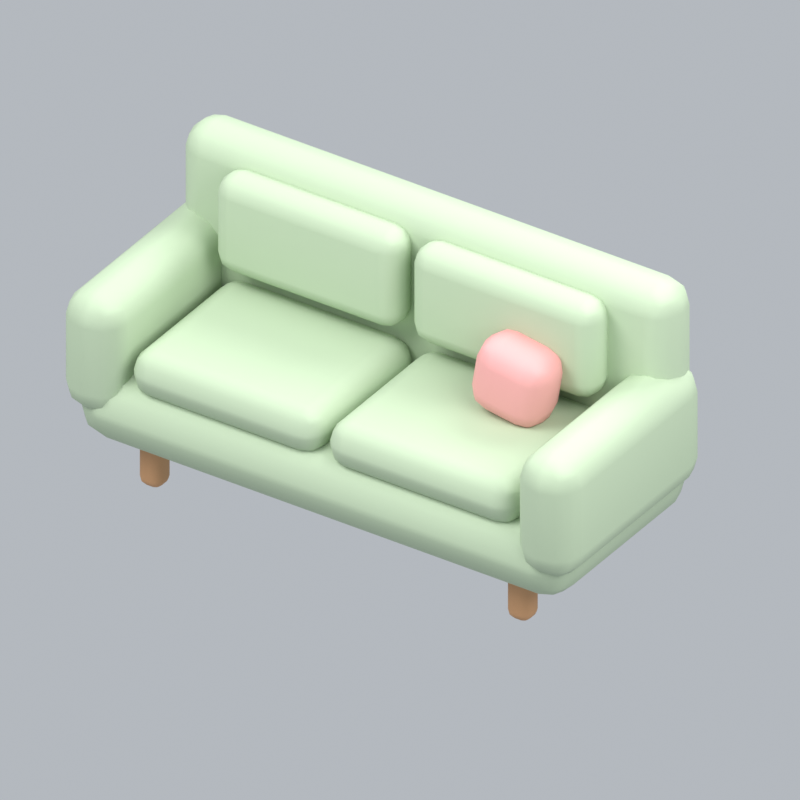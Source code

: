 # Source: sofaA.blend  (saved by Blender 5.2.45; exported with 4.5.12 LTS)
import bpy
from mathutils import Matrix  # noqa: F401  (used for matrix-valued properties, if any)

bpy.ops.wm.read_factory_settings(use_empty=True)
scene = bpy.context.scene
scene.name = 'Scene'

# ---- collections
col_collection = bpy.data.collections.new('Collection'); scene.collection.children.link(col_collection)

# ---- materials (node trees are filled in below, after node groups)
mat_wood = bpy.data.materials.new('wood')
mat_wood.diffuse_color = (0.5841, 0.3185, 0.1529, 1.0)
mat_sage = bpy.data.materials.new('sage')
mat_sage.diffuse_color = (0.4851, 0.6038, 0.4179, 1.0)
mat_pink = bpy.data.materials.new('pink')
mat_pink.diffuse_color = (0.8632, 0.402, 0.3916, 1.0)

# ---- material node trees
mat_wood.use_nodes = True; mat_wood.node_tree.nodes.clear()
_N = mat_wood.node_tree.nodes; _L = mat_wood.node_tree.links
n0 = _N.new('ShaderNodeBsdfPrincipled'); n0.name = 'Principled BSDF'; n0.location = (-200, 100)
n0.inputs[0].default_value = (0.5841, 0.3185, 0.1529, 1.0)
n0.inputs[2].default_value = 0.72
n0.inputs[10].default_value = 0.005
n1 = _N.new('ShaderNodeOutputMaterial'); n1.name = 'Material Output'; n1.location = (200, 100)
_L.new(n0.outputs[0], n1.inputs[0])
n1.is_active_output = True
mat_sage.use_nodes = True; mat_sage.node_tree.nodes.clear()
_N = mat_sage.node_tree.nodes; _L = mat_sage.node_tree.links
n0 = _N.new('ShaderNodeBsdfPrincipled'); n0.name = 'Principled BSDF'; n0.location = (-200, 100)
n0.inputs[0].default_value = (0.4851, 0.6038, 0.4179, 1.0)
n0.inputs[2].default_value = 0.72
n0.inputs[10].default_value = 0.005
n1 = _N.new('ShaderNodeOutputMaterial'); n1.name = 'Material Output'; n1.location = (200, 100)
_L.new(n0.outputs[0], n1.inputs[0])
n1.is_active_output = True
mat_pink.use_nodes = True; mat_pink.node_tree.nodes.clear()
_N = mat_pink.node_tree.nodes; _L = mat_pink.node_tree.links
n0 = _N.new('ShaderNodeBsdfPrincipled'); n0.name = 'Principled BSDF'; n0.location = (-200, 100)
n0.inputs[0].default_value = (0.8632, 0.402, 0.3916, 1.0)
n0.inputs[2].default_value = 0.72
n0.inputs[10].default_value = 0.005
n1 = _N.new('ShaderNodeOutputMaterial'); n1.name = 'Material Output'; n1.location = (200, 100)
_L.new(n0.outputs[0], n1.inputs[0])
n1.is_active_output = True

# ---- world
world_world = bpy.data.worlds.new('World'); scene.world = world_world
world_world.use_nodes = True; world_world.node_tree.nodes.clear()
_N = world_world.node_tree.nodes; _L = world_world.node_tree.links
n0 = _N.new('ShaderNodeOutputWorld'); n0.name = 'World Output'; n0.location = (200, 100)
n1 = _N.new('ShaderNodeBackground'); n1.name = 'Background'; n1.location = (-200, 100)
n1.inputs[0].default_value = (0.65, 0.69, 0.74, 1.0)
n1.inputs[1].default_value = 0.7
_L.new(n1.outputs[0], n0.inputs[0])
n0.is_active_output = True
world_world.color = (0.3, 0.3, 0.3)
world_world.sun_shadow_jitter_overblur = 0.0

# ---- cameras
cam_camera_228 = bpy.data.cameras.new('Camera.228')
cam_camera_228.type = 'ORTHO'
cam_camera_228.ortho_scale = 3.255

# ---- lights
light_area_681 = bpy.data.lights.new('Area.681', 'AREA')
light_area_681.energy = 500.0
light_area_681.shape = 'DISK'
light_area_681.size = 5.0
light_area_681.size_y = 1.0
light_area_682 = bpy.data.lights.new('Area.682', 'AREA')
light_area_682.energy = 180.0
light_area_682.shape = 'DISK'
light_area_682.size = 4.0
light_area_682.size_y = 1.0
light_area_683 = bpy.data.lights.new('Area.683', 'AREA')
light_area_683.energy = 300.0
light_area_683.shape = 'DISK'
light_area_683.size = 4.0
light_area_683.size_y = 1.0

# ---- meshes
me_cube_878 = bpy.data.meshes.new('Cube.878')
me_cube_878.from_pydata([(-0.055, -0.055, -0.12), (-0.055, -0.055, 0.12), (-0.055, 0.055, -0.12), (-0.055, 0.055, 0.12), (0.055, -0.055, -0.12), (0.055, -0.055, 0.12), (0.055, 0.055, -0.12), (0.055, 0.055, 0.12)], [], [(0, 1, 3, 2), (2, 3, 7, 6), (6, 7, 5, 4), (4, 5, 1, 0), (2, 6, 4, 0), (7, 3, 1, 5)])
_uv = me_cube_878.uv_layers.new(name='UVMap')
_uv.uv.foreach_set('vector', [0.375, 0.0, 0.625, 0.0, 0.625, 0.25, 0.375, 0.25, 0.375, 0.25, 0.625, 0.25, 0.625, 0.5, 0.375, 0.5, 0.375, 0.5, 0.625, 0.5, 0.625, 0.75, 0.375, 0.75, 0.375, 0.75, 0.625, 0.75, 0.625, 1.0, 0.375, 1.0, 0.125, 0.5, 0.375, 0.5, 0.375, 0.75, 0.125, 0.75, 0.625, 0.5, 0.875, 0.5, 0.875, 0.75, 0.625, 0.75])
me_cube_878.materials.append(mat_wood)
me_cube_878.update()
me_cube_879 = bpy.data.meshes.new('Cube.879')
me_cube_879.from_pydata([(-0.055, -0.055, -0.12), (-0.055, -0.055, 0.12), (-0.055, 0.055, -0.12), (-0.055, 0.055, 0.12), (0.055, -0.055, -0.12), (0.055, -0.055, 0.12), (0.055, 0.055, -0.12), (0.055, 0.055, 0.12)], [], [(0, 1, 3, 2), (2, 3, 7, 6), (6, 7, 5, 4), (4, 5, 1, 0), (2, 6, 4, 0), (7, 3, 1, 5)])
_uv = me_cube_879.uv_layers.new(name='UVMap')
_uv.uv.foreach_set('vector', [0.375, 0.0, 0.625, 0.0, 0.625, 0.25, 0.375, 0.25, 0.375, 0.25, 0.625, 0.25, 0.625, 0.5, 0.375, 0.5, 0.375, 0.5, 0.625, 0.5, 0.625, 0.75, 0.375, 0.75, 0.375, 0.75, 0.625, 0.75, 0.625, 1.0, 0.375, 1.0, 0.125, 0.5, 0.375, 0.5, 0.375, 0.75, 0.125, 0.75, 0.625, 0.5, 0.875, 0.5, 0.875, 0.75, 0.625, 0.75])
me_cube_879.materials.append(mat_wood)
me_cube_879.update()
me_cube_880 = bpy.data.meshes.new('Cube.880')
me_cube_880.from_pydata([(-0.055, -0.055, -0.12), (-0.055, -0.055, 0.12), (-0.055, 0.055, -0.12), (-0.055, 0.055, 0.12), (0.055, -0.055, -0.12), (0.055, -0.055, 0.12), (0.055, 0.055, -0.12), (0.055, 0.055, 0.12)], [], [(0, 1, 3, 2), (2, 3, 7, 6), (6, 7, 5, 4), (4, 5, 1, 0), (2, 6, 4, 0), (7, 3, 1, 5)])
_uv = me_cube_880.uv_layers.new(name='UVMap')
_uv.uv.foreach_set('vector', [0.375, 0.0, 0.625, 0.0, 0.625, 0.25, 0.375, 0.25, 0.375, 0.25, 0.625, 0.25, 0.625, 0.5, 0.375, 0.5, 0.375, 0.5, 0.625, 0.5, 0.625, 0.75, 0.375, 0.75, 0.375, 0.75, 0.625, 0.75, 0.625, 1.0, 0.375, 1.0, 0.125, 0.5, 0.375, 0.5, 0.375, 0.75, 0.125, 0.75, 0.625, 0.5, 0.875, 0.5, 0.875, 0.75, 0.625, 0.75])
me_cube_880.materials.append(mat_wood)
me_cube_880.update()
me_cube_881 = bpy.data.meshes.new('Cube.881')
me_cube_881.from_pydata([(-0.055, -0.055, -0.12), (-0.055, -0.055, 0.12), (-0.055, 0.055, -0.12), (-0.055, 0.055, 0.12), (0.055, -0.055, -0.12), (0.055, -0.055, 0.12), (0.055, 0.055, -0.12), (0.055, 0.055, 0.12)], [], [(0, 1, 3, 2), (2, 3, 7, 6), (6, 7, 5, 4), (4, 5, 1, 0), (2, 6, 4, 0), (7, 3, 1, 5)])
_uv = me_cube_881.uv_layers.new(name='UVMap')
_uv.uv.foreach_set('vector', [0.375, 0.0, 0.625, 0.0, 0.625, 0.25, 0.375, 0.25, 0.375, 0.25, 0.625, 0.25, 0.625, 0.5, 0.375, 0.5, 0.375, 0.5, 0.625, 0.5, 0.625, 0.75, 0.375, 0.75, 0.375, 0.75, 0.625, 0.75, 0.625, 1.0, 0.375, 1.0, 0.125, 0.5, 0.375, 0.5, 0.375, 0.75, 0.125, 0.75, 0.625, 0.5, 0.875, 0.5, 0.875, 0.75, 0.625, 0.75])
me_cube_881.materials.append(mat_wood)
me_cube_881.update()
me_cube_882 = bpy.data.meshes.new('Cube.882')
me_cube_882.from_pydata([(-1.2, -0.515, -0.16), (-1.2, -0.515, 0.16), (-1.2, 0.515, -0.16), (-1.2, 0.515, 0.16), (1.2, -0.515, -0.16), (1.2, -0.515, 0.16), (1.2, 0.515, -0.16), (1.2, 0.515, 0.16)], [], [(0, 1, 3, 2), (2, 3, 7, 6), (6, 7, 5, 4), (4, 5, 1, 0), (2, 6, 4, 0), (7, 3, 1, 5)])
_uv = me_cube_882.uv_layers.new(name='UVMap')
_uv.uv.foreach_set('vector', [0.375, 0.0, 0.625, 0.0, 0.625, 0.25, 0.375, 0.25, 0.375, 0.25, 0.625, 0.25, 0.625, 0.5, 0.375, 0.5, 0.375, 0.5, 0.625, 0.5, 0.625, 0.75, 0.375, 0.75, 0.375, 0.75, 0.625, 0.75, 0.625, 1.0, 0.375, 1.0, 0.125, 0.5, 0.375, 0.5, 0.375, 0.75, 0.125, 0.75, 0.625, 0.5, 0.875, 0.5, 0.875, 0.75, 0.625, 0.75])
me_cube_882.materials.append(mat_sage)
me_cube_882.update()
me_cube_883 = bpy.data.meshes.new('Cube.883')
me_cube_883.from_pydata([(-1.2, -0.13, -0.425), (-1.2, -0.13, 0.425), (-1.2, 0.13, -0.425), (-1.2, 0.13, 0.425), (1.2, -0.13, -0.425), (1.2, -0.13, 0.425), (1.2, 0.13, -0.425), (1.2, 0.13, 0.425)], [], [(0, 1, 3, 2), (2, 3, 7, 6), (6, 7, 5, 4), (4, 5, 1, 0), (2, 6, 4, 0), (7, 3, 1, 5)])
_uv = me_cube_883.uv_layers.new(name='UVMap')
_uv.uv.foreach_set('vector', [0.375, 0.0, 0.625, 0.0, 0.625, 0.25, 0.375, 0.25, 0.375, 0.25, 0.625, 0.25, 0.625, 0.5, 0.375, 0.5, 0.375, 0.5, 0.625, 0.5, 0.625, 0.75, 0.375, 0.75, 0.375, 0.75, 0.625, 0.75, 0.625, 1.0, 0.375, 1.0, 0.125, 0.5, 0.375, 0.5, 0.375, 0.75, 0.125, 0.75, 0.625, 0.5, 0.875, 0.5, 0.875, 0.75, 0.625, 0.75])
me_cube_883.materials.append(mat_sage)
me_cube_883.update()
me_cube_884 = bpy.data.meshes.new('Cube.884')
me_cube_884.from_pydata([(-0.14, -0.53, -0.285), (-0.14, -0.53, 0.285), (-0.14, 0.53, -0.285), (-0.14, 0.53, 0.285), (0.14, -0.53, -0.285), (0.14, -0.53, 0.285), (0.14, 0.53, -0.285), (0.14, 0.53, 0.285)], [], [(0, 1, 3, 2), (2, 3, 7, 6), (6, 7, 5, 4), (4, 5, 1, 0), (2, 6, 4, 0), (7, 3, 1, 5)])
_uv = me_cube_884.uv_layers.new(name='UVMap')
_uv.uv.foreach_set('vector', [0.375, 0.0, 0.625, 0.0, 0.625, 0.25, 0.375, 0.25, 0.375, 0.25, 0.625, 0.25, 0.625, 0.5, 0.375, 0.5, 0.375, 0.5, 0.625, 0.5, 0.625, 0.75, 0.375, 0.75, 0.375, 0.75, 0.625, 0.75, 0.625, 1.0, 0.375, 1.0, 0.125, 0.5, 0.375, 0.5, 0.375, 0.75, 0.125, 0.75, 0.625, 0.5, 0.875, 0.5, 0.875, 0.75, 0.625, 0.75])
me_cube_884.materials.append(mat_sage)
me_cube_884.update()
me_cube_885 = bpy.data.meshes.new('Cube.885')
me_cube_885.from_pydata([(-0.14, -0.53, -0.285), (-0.14, -0.53, 0.285), (-0.14, 0.53, -0.285), (-0.14, 0.53, 0.285), (0.14, -0.53, -0.285), (0.14, -0.53, 0.285), (0.14, 0.53, -0.285), (0.14, 0.53, 0.285)], [], [(0, 1, 3, 2), (2, 3, 7, 6), (6, 7, 5, 4), (4, 5, 1, 0), (2, 6, 4, 0), (7, 3, 1, 5)])
_uv = me_cube_885.uv_layers.new(name='UVMap')
_uv.uv.foreach_set('vector', [0.375, 0.0, 0.625, 0.0, 0.625, 0.25, 0.375, 0.25, 0.375, 0.25, 0.625, 0.25, 0.625, 0.5, 0.375, 0.5, 0.375, 0.5, 0.625, 0.5, 0.625, 0.75, 0.375, 0.75, 0.375, 0.75, 0.625, 0.75, 0.625, 1.0, 0.375, 1.0, 0.125, 0.5, 0.375, 0.5, 0.375, 0.75, 0.125, 0.75, 0.625, 0.5, 0.875, 0.5, 0.875, 0.75, 0.625, 0.75])
me_cube_885.materials.append(mat_sage)
me_cube_885.update()
me_cube_886 = bpy.data.meshes.new('Cube.886')
me_cube_886.from_pydata([(-0.465, -0.39, -0.11), (-0.465, -0.39, 0.11), (-0.465, 0.39, -0.11), (-0.465, 0.39, 0.11), (0.465, -0.39, -0.11), (0.465, -0.39, 0.11), (0.465, 0.39, -0.11), (0.465, 0.39, 0.11)], [], [(0, 1, 3, 2), (2, 3, 7, 6), (6, 7, 5, 4), (4, 5, 1, 0), (2, 6, 4, 0), (7, 3, 1, 5)])
_uv = me_cube_886.uv_layers.new(name='UVMap')
_uv.uv.foreach_set('vector', [0.375, 0.0, 0.625, 0.0, 0.625, 0.25, 0.375, 0.25, 0.375, 0.25, 0.625, 0.25, 0.625, 0.5, 0.375, 0.5, 0.375, 0.5, 0.625, 0.5, 0.625, 0.75, 0.375, 0.75, 0.375, 0.75, 0.625, 0.75, 0.625, 1.0, 0.375, 1.0, 0.125, 0.5, 0.375, 0.5, 0.375, 0.75, 0.125, 0.75, 0.625, 0.5, 0.875, 0.5, 0.875, 0.75, 0.625, 0.75])
me_cube_886.materials.append(mat_sage)
me_cube_886.update()
me_cube_887 = bpy.data.meshes.new('Cube.887')
me_cube_887.from_pydata([(-0.45, -0.095, -0.23), (-0.45, -0.095, 0.23), (-0.45, 0.095, -0.23), (-0.45, 0.095, 0.23), (0.45, -0.095, -0.23), (0.45, -0.095, 0.23), (0.45, 0.095, -0.23), (0.45, 0.095, 0.23)], [], [(0, 1, 3, 2), (2, 3, 7, 6), (6, 7, 5, 4), (4, 5, 1, 0), (2, 6, 4, 0), (7, 3, 1, 5)])
_uv = me_cube_887.uv_layers.new(name='UVMap')
_uv.uv.foreach_set('vector', [0.375, 0.0, 0.625, 0.0, 0.625, 0.25, 0.375, 0.25, 0.375, 0.25, 0.625, 0.25, 0.625, 0.5, 0.375, 0.5, 0.375, 0.5, 0.625, 0.5, 0.625, 0.75, 0.375, 0.75, 0.375, 0.75, 0.625, 0.75, 0.625, 1.0, 0.375, 1.0, 0.125, 0.5, 0.375, 0.5, 0.375, 0.75, 0.125, 0.75, 0.625, 0.5, 0.875, 0.5, 0.875, 0.75, 0.625, 0.75])
me_cube_887.materials.append(mat_sage)
me_cube_887.update()
me_cube_888 = bpy.data.meshes.new('Cube.888')
me_cube_888.from_pydata([(-0.465, -0.39, -0.11), (-0.465, -0.39, 0.11), (-0.465, 0.39, -0.11), (-0.465, 0.39, 0.11), (0.465, -0.39, -0.11), (0.465, -0.39, 0.11), (0.465, 0.39, -0.11), (0.465, 0.39, 0.11)], [], [(0, 1, 3, 2), (2, 3, 7, 6), (6, 7, 5, 4), (4, 5, 1, 0), (2, 6, 4, 0), (7, 3, 1, 5)])
_uv = me_cube_888.uv_layers.new(name='UVMap')
_uv.uv.foreach_set('vector', [0.375, 0.0, 0.625, 0.0, 0.625, 0.25, 0.375, 0.25, 0.375, 0.25, 0.625, 0.25, 0.625, 0.5, 0.375, 0.5, 0.375, 0.5, 0.625, 0.5, 0.625, 0.75, 0.375, 0.75, 0.375, 0.75, 0.625, 0.75, 0.625, 1.0, 0.375, 1.0, 0.125, 0.5, 0.375, 0.5, 0.375, 0.75, 0.125, 0.75, 0.625, 0.5, 0.875, 0.5, 0.875, 0.75, 0.625, 0.75])
me_cube_888.materials.append(mat_sage)
me_cube_888.update()
me_cube_889 = bpy.data.meshes.new('Cube.889')
me_cube_889.from_pydata([(-0.45, -0.095, -0.23), (-0.45, -0.095, 0.23), (-0.45, 0.095, -0.23), (-0.45, 0.095, 0.23), (0.45, -0.095, -0.23), (0.45, -0.095, 0.23), (0.45, 0.095, -0.23), (0.45, 0.095, 0.23)], [], [(0, 1, 3, 2), (2, 3, 7, 6), (6, 7, 5, 4), (4, 5, 1, 0), (2, 6, 4, 0), (7, 3, 1, 5)])
_uv = me_cube_889.uv_layers.new(name='UVMap')
_uv.uv.foreach_set('vector', [0.375, 0.0, 0.625, 0.0, 0.625, 0.25, 0.375, 0.25, 0.375, 0.25, 0.625, 0.25, 0.625, 0.5, 0.375, 0.5, 0.375, 0.5, 0.625, 0.5, 0.625, 0.75, 0.375, 0.75, 0.375, 0.75, 0.625, 0.75, 0.625, 1.0, 0.375, 1.0, 0.125, 0.5, 0.375, 0.5, 0.375, 0.75, 0.125, 0.75, 0.625, 0.5, 0.875, 0.5, 0.875, 0.75, 0.625, 0.75])
me_cube_889.materials.append(mat_sage)
me_cube_889.update()
me_cube_890 = bpy.data.meshes.new('Cube.890')
me_cube_890.from_pydata([(-0.175, -0.125, -0.175), (-0.175, -0.125, 0.175), (-0.175, 0.125, -0.175), (-0.175, 0.125, 0.175), (0.175, -0.125, -0.175), (0.175, -0.125, 0.175), (0.175, 0.125, -0.175), (0.175, 0.125, 0.175)], [], [(0, 1, 3, 2), (2, 3, 7, 6), (6, 7, 5, 4), (4, 5, 1, 0), (2, 6, 4, 0), (7, 3, 1, 5)])
_uv = me_cube_890.uv_layers.new(name='UVMap')
_uv.uv.foreach_set('vector', [0.375, 0.0, 0.625, 0.0, 0.625, 0.25, 0.375, 0.25, 0.375, 0.25, 0.625, 0.25, 0.625, 0.5, 0.375, 0.5, 0.375, 0.5, 0.625, 0.5, 0.625, 0.75, 0.375, 0.75, 0.375, 0.75, 0.625, 0.75, 0.625, 1.0, 0.375, 1.0, 0.125, 0.5, 0.375, 0.5, 0.375, 0.75, 0.125, 0.75, 0.625, 0.5, 0.875, 0.5, 0.875, 0.75, 0.625, 0.75])
me_cube_890.materials.append(mat_pink)
me_cube_890.update()

# ---- objects
ob_fixed_isometric_camera = bpy.data.objects.new('Fixed isometric camera', cam_camera_228)
ob_warm_key = bpy.data.objects.new('Warm key', light_area_681)
ob_fill = bpy.data.objects.new('Fill', light_area_682)
ob_rim = bpy.data.objects.new('Rim', light_area_683)
ob_leg = bpy.data.objects.new('Leg', me_cube_878)
ob_leg_001 = bpy.data.objects.new('Leg.001', me_cube_879)
ob_leg_002 = bpy.data.objects.new('Leg.002', me_cube_880)
ob_leg_003 = bpy.data.objects.new('Leg.003', me_cube_881)
ob_sofa_base = bpy.data.objects.new('Sofa base', me_cube_882)
ob_upholstered_back = bpy.data.objects.new('Upholstered back', me_cube_883)
ob_rounded_arm = bpy.data.objects.new('Rounded arm', me_cube_884)
ob_rounded_arm_001 = bpy.data.objects.new('Rounded arm.001', me_cube_885)
ob_seat_cushion = bpy.data.objects.new('Seat cushion', me_cube_886)
ob_back_cushion = bpy.data.objects.new('Back cushion', me_cube_887)
ob_seat_cushion_001 = bpy.data.objects.new('Seat cushion.001', me_cube_888)
ob_back_cushion_001 = bpy.data.objects.new('Back cushion.001', me_cube_889)
ob_coral_accent_pillow = bpy.data.objects.new('Coral accent pillow', me_cube_890)
ob_sofaa_orientation = bpy.data.objects.new('sofaA orientation', None)

# ---- transforms, parenting, visibility, modifiers, constraints
ob_fixed_isometric_camera.location = (6.048, -8.948, 7.541)
ob_fixed_isometric_camera.rotation_euler = (0.9964, 2.214e-08, 0.588)
ob_warm_key.location = (-3.0, -4.0, 7.0)
ob_warm_key.rotation_euler = (0.6947, -4.874e-08, -0.6435)
ob_fill.location = (4.0, -1.0, 4.0)
ob_fill.rotation_euler = (0.9418, 9.221e-09, 1.326)
ob_rim.location = (1.0, 4.0, 6.0)
ob_rim.rotation_euler = (0.6896, -5.112e-08, 2.897)
ob_leg.parent = ob_sofaa_orientation
ob_leg.location = (-0.9, -0.325, 0.12)
_m = ob_leg.modifiers.new('Rounded edges', 'BEVEL')
_m.width = 0.04
_m.width_pct = 0.04
_m.segments = 3
_m = ob_leg.modifiers.new('Weighted normals', 'WEIGHTED_NORMAL')
ob_leg_001.parent = ob_sofaa_orientation
ob_leg_001.location = (-0.9, 0.325, 0.12)
_m = ob_leg_001.modifiers.new('Rounded edges', 'BEVEL')
_m.width = 0.04
_m.width_pct = 0.04
_m.segments = 3
_m = ob_leg_001.modifiers.new('Weighted normals', 'WEIGHTED_NORMAL')
ob_leg_002.parent = ob_sofaa_orientation
ob_leg_002.location = (0.9, -0.325, 0.12)
_m = ob_leg_002.modifiers.new('Rounded edges', 'BEVEL')
_m.width = 0.04
_m.width_pct = 0.04
_m.segments = 3
_m = ob_leg_002.modifiers.new('Weighted normals', 'WEIGHTED_NORMAL')
ob_leg_003.parent = ob_sofaa_orientation
ob_leg_003.location = (0.9, 0.325, 0.12)
_m = ob_leg_003.modifiers.new('Rounded edges', 'BEVEL')
_m.width = 0.04
_m.width_pct = 0.04
_m.segments = 3
_m = ob_leg_003.modifiers.new('Weighted normals', 'WEIGHTED_NORMAL')
ob_sofa_base.parent = ob_sofaa_orientation
ob_sofa_base.location = (0.0, 0.0, 0.37)
_m = ob_sofa_base.modifiers.new('Rounded edges', 'BEVEL')
_m.width = 0.144
_m.width_pct = 0.144
_m.segments = 3
_m = ob_sofa_base.modifiers.new('Weighted normals', 'WEIGHTED_NORMAL')
ob_upholstered_back.parent = ob_sofaa_orientation
ob_upholstered_back.location = (0.0, 0.4, 0.88)
_m = ob_upholstered_back.modifiers.new('Rounded edges', 'BEVEL')
_m.width = 0.117
_m.width_pct = 0.117
_m.segments = 3
_m = ob_upholstered_back.modifiers.new('Weighted normals', 'WEIGHTED_NORMAL')
ob_rounded_arm.parent = ob_sofaa_orientation
ob_rounded_arm.location = (-1.11, -0.01, 0.63)
_m = ob_rounded_arm.modifiers.new('Rounded edges', 'BEVEL')
_m.width = 0.126
_m.width_pct = 0.126
_m.segments = 3
_m = ob_rounded_arm.modifiers.new('Weighted normals', 'WEIGHTED_NORMAL')
ob_rounded_arm_001.parent = ob_sofaa_orientation
ob_rounded_arm_001.location = (1.11, -0.01, 0.63)
_m = ob_rounded_arm_001.modifiers.new('Rounded edges', 'BEVEL')
_m.width = 0.126
_m.width_pct = 0.126
_m.segments = 3
_m = ob_rounded_arm_001.modifiers.new('Weighted normals', 'WEIGHTED_NORMAL')
ob_seat_cushion.parent = ob_sofaa_orientation
ob_seat_cushion.location = (-0.48, -0.09, 0.59)
_m = ob_seat_cushion.modifiers.new('Rounded edges', 'BEVEL')
_m.width = 0.099
_m.width_pct = 0.099
_m.segments = 3
_m = ob_seat_cushion.modifiers.new('Weighted normals', 'WEIGHTED_NORMAL')
ob_back_cushion.parent = ob_sofaa_orientation
ob_back_cushion.location = (-0.48, 0.22, 1.0)
_m = ob_back_cushion.modifiers.new('Rounded edges', 'BEVEL')
_m.width = 0.0855
_m.width_pct = 0.0855
_m.segments = 3
_m = ob_back_cushion.modifiers.new('Weighted normals', 'WEIGHTED_NORMAL')
ob_seat_cushion_001.parent = ob_sofaa_orientation
ob_seat_cushion_001.location = (0.48, -0.09, 0.59)
_m = ob_seat_cushion_001.modifiers.new('Rounded edges', 'BEVEL')
_m.width = 0.099
_m.width_pct = 0.099
_m.segments = 3
_m = ob_seat_cushion_001.modifiers.new('Weighted normals', 'WEIGHTED_NORMAL')
ob_back_cushion_001.parent = ob_sofaa_orientation
ob_back_cushion_001.location = (0.48, 0.22, 1.0)
_m = ob_back_cushion_001.modifiers.new('Rounded edges', 'BEVEL')
_m.width = 0.0855
_m.width_pct = 0.0855
_m.segments = 3
_m = ob_back_cushion_001.modifiers.new('Weighted normals', 'WEIGHTED_NORMAL')
ob_coral_accent_pillow.parent = ob_sofaa_orientation
ob_coral_accent_pillow.location = (0.63, 0.04, 0.86)
ob_coral_accent_pillow.rotation_euler = (0.0, 0.16, 0.0)
_m = ob_coral_accent_pillow.modifiers.new('Rounded edges', 'BEVEL')
_m.segments = 3
_m = ob_coral_accent_pillow.modifiers.new('Weighted normals', 'WEIGHTED_NORMAL')
ob_sofaa_orientation.location = (0.0, 0.0, 0.0)

# ---- collection membership
col_collection.objects.link(ob_fixed_isometric_camera)
col_collection.objects.link(ob_warm_key)
col_collection.objects.link(ob_fill)
col_collection.objects.link(ob_rim)
col_collection.objects.link(ob_leg)
col_collection.objects.link(ob_leg_001)
col_collection.objects.link(ob_leg_002)
col_collection.objects.link(ob_leg_003)
col_collection.objects.link(ob_sofa_base)
col_collection.objects.link(ob_upholstered_back)
col_collection.objects.link(ob_rounded_arm)
col_collection.objects.link(ob_rounded_arm_001)
col_collection.objects.link(ob_seat_cushion)
col_collection.objects.link(ob_back_cushion)
col_collection.objects.link(ob_seat_cushion_001)
col_collection.objects.link(ob_back_cushion_001)
col_collection.objects.link(ob_coral_accent_pillow)
col_collection.objects.link(ob_sofaa_orientation)

# ---- scene / render settings (as saved in the file)
scene.camera = ob_fixed_isometric_camera
scene.frame_start = 1; scene.frame_end = 1; scene.frame_set(1)
scene.render.engine = 'BLENDER_EEVEE_NEXT'
scene.render.resolution_x = 256
scene.render.resolution_y = 256
scene.render.fps = 12
scene.render.film_transparent = True
scene.render.bake_bias = 0.0
scene.render.bake_samples = 0
scene.render.compositor_device = 'GPU'
scene.eevee.taa_render_samples = 24
scene.eevee.use_volume_custom_range = False
scene.eevee.fast_gi_thickness_near = 0.1
scene.eevee.fast_gi_thickness_far = 0.0
scene.eevee.ray_tracing_options.screen_trace_thickness = 0.1
scene.view_settings.view_transform = 'Standard'
bpy.context.view_layer.update()

